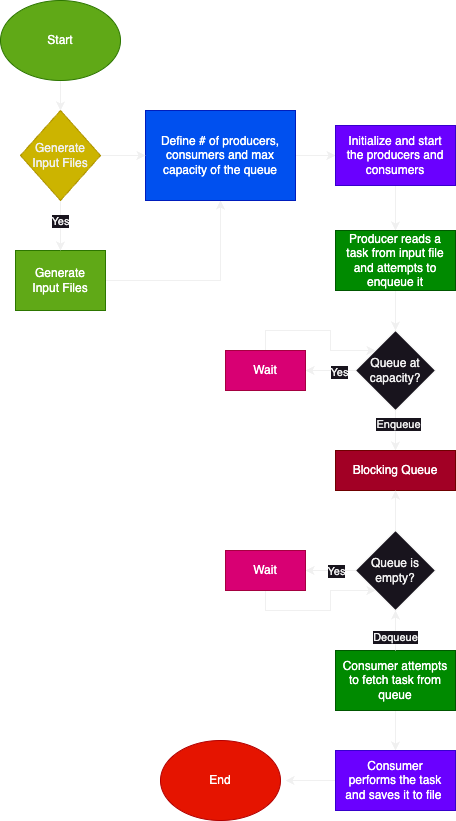

The diagram above was exported from draw.io. Its source (the exported page's mxGraphModel, read from the mxfile embedded in the PNG):
<mxGraphModel dx="469" dy="309" grid="1" gridSize="10" guides="1" tooltips="1" connect="1" arrows="1" fold="1" page="1" pageScale="1" pageWidth="850" pageHeight="1100" math="0" shadow="0">
  <root>
    <mxCell id="0" />
    <mxCell id="1" parent="0" />
    <mxCell id="tT1CAHCcxxloZalMR3JE-6" style="edgeStyle=orthogonalEdgeStyle;rounded=0;orthogonalLoop=1;jettySize=auto;html=1;exitX=1;exitY=0.5;exitDx=0;exitDy=0;entryX=0.5;entryY=1;entryDx=0;entryDy=0;" edge="1" parent="1" source="tT1CAHCcxxloZalMR3JE-1" target="tT1CAHCcxxloZalMR3JE-2">
      <mxGeometry relative="1" as="geometry">
        <mxPoint x="320" y="350" as="targetPoint" />
      </mxGeometry>
    </mxCell>
    <mxCell id="tT1CAHCcxxloZalMR3JE-1" value="Generate Input Files" style="rounded=0;whiteSpace=wrap;html=1;fillColor=#60a917;fontColor=#ffffff;strokeColor=#2D7600;spacingLeft=6;spacingRight=6;" vertex="1" parent="1">
      <mxGeometry x="160" y="390" width="90" height="60" as="geometry" />
    </mxCell>
    <mxCell id="tT1CAHCcxxloZalMR3JE-8" style="edgeStyle=orthogonalEdgeStyle;rounded=0;orthogonalLoop=1;jettySize=auto;html=1;exitX=1;exitY=0.5;exitDx=0;exitDy=0;entryX=0;entryY=0.5;entryDx=0;entryDy=0;" edge="1" parent="1" source="tT1CAHCcxxloZalMR3JE-2" target="tT1CAHCcxxloZalMR3JE-7">
      <mxGeometry relative="1" as="geometry" />
    </mxCell>
    <mxCell id="tT1CAHCcxxloZalMR3JE-2" value="Define # of producers, consumers and max capacity of the queue" style="rounded=0;whiteSpace=wrap;html=1;fillColor=#0050ef;fontColor=#ffffff;strokeColor=#001DBC;" vertex="1" parent="1">
      <mxGeometry x="290" y="250" width="150" height="90" as="geometry" />
    </mxCell>
    <mxCell id="tT1CAHCcxxloZalMR3JE-4" style="edgeStyle=orthogonalEdgeStyle;rounded=0;orthogonalLoop=1;jettySize=auto;html=1;exitX=0.5;exitY=1;exitDx=0;exitDy=0;entryX=0.5;entryY=0;entryDx=0;entryDy=0;" edge="1" parent="1" source="tT1CAHCcxxloZalMR3JE-3" target="tT1CAHCcxxloZalMR3JE-1">
      <mxGeometry relative="1" as="geometry" />
    </mxCell>
    <mxCell id="tT1CAHCcxxloZalMR3JE-11" value="Yes" style="edgeLabel;html=1;align=center;verticalAlign=middle;resizable=0;points=[];" vertex="1" connectable="0" parent="tT1CAHCcxxloZalMR3JE-4">
      <mxGeometry x="-0.2" y="-1" relative="1" as="geometry">
        <mxPoint as="offset" />
      </mxGeometry>
    </mxCell>
    <mxCell id="tT1CAHCcxxloZalMR3JE-5" style="edgeStyle=orthogonalEdgeStyle;rounded=0;orthogonalLoop=1;jettySize=auto;html=1;exitX=1;exitY=0.5;exitDx=0;exitDy=0;entryX=0;entryY=0.5;entryDx=0;entryDy=0;" edge="1" parent="1" source="tT1CAHCcxxloZalMR3JE-3" target="tT1CAHCcxxloZalMR3JE-2">
      <mxGeometry relative="1" as="geometry" />
    </mxCell>
    <mxCell id="tT1CAHCcxxloZalMR3JE-3" value="&lt;font color=&quot;#f0f0f0&quot;&gt;Generate Input Files&lt;/font&gt;" style="rhombus;whiteSpace=wrap;html=1;fillColor=#CCB400;fontColor=#000000;strokeColor=#B09500;" vertex="1" parent="1">
      <mxGeometry x="165" y="250" width="80" height="90" as="geometry" />
    </mxCell>
    <mxCell id="tT1CAHCcxxloZalMR3JE-13" style="edgeStyle=orthogonalEdgeStyle;rounded=0;orthogonalLoop=1;jettySize=auto;html=1;entryX=0.5;entryY=0;entryDx=0;entryDy=0;" edge="1" parent="1" source="tT1CAHCcxxloZalMR3JE-7" target="tT1CAHCcxxloZalMR3JE-12">
      <mxGeometry relative="1" as="geometry" />
    </mxCell>
    <mxCell id="tT1CAHCcxxloZalMR3JE-7" value="Initialize and start the producers and consumers" style="rounded=0;whiteSpace=wrap;html=1;fillColor=#6a00ff;fontColor=#ffffff;strokeColor=#3700CC;spacingLeft=6;spacingRight=6;" vertex="1" parent="1">
      <mxGeometry x="480" y="265" width="120" height="60" as="geometry" />
    </mxCell>
    <mxCell id="tT1CAHCcxxloZalMR3JE-15" style="edgeStyle=orthogonalEdgeStyle;rounded=0;orthogonalLoop=1;jettySize=auto;html=1;entryX=0.5;entryY=0;entryDx=0;entryDy=0;" edge="1" parent="1" source="tT1CAHCcxxloZalMR3JE-12" target="tT1CAHCcxxloZalMR3JE-14">
      <mxGeometry relative="1" as="geometry" />
    </mxCell>
    <mxCell id="tT1CAHCcxxloZalMR3JE-12" value="Producer reads a task from input file and attempts to enqueue it" style="rounded=0;whiteSpace=wrap;html=1;spacingLeft=6;spacingRight=6;fillColor=#008a00;fontColor=#ffffff;strokeColor=#005700;" vertex="1" parent="1">
      <mxGeometry x="480" y="370" width="120" height="60" as="geometry" />
    </mxCell>
    <mxCell id="tT1CAHCcxxloZalMR3JE-17" style="edgeStyle=orthogonalEdgeStyle;rounded=0;orthogonalLoop=1;jettySize=auto;html=1;exitX=0;exitY=0.5;exitDx=0;exitDy=0;entryX=1;entryY=0.5;entryDx=0;entryDy=0;" edge="1" parent="1" source="tT1CAHCcxxloZalMR3JE-14" target="tT1CAHCcxxloZalMR3JE-16">
      <mxGeometry relative="1" as="geometry" />
    </mxCell>
    <mxCell id="tT1CAHCcxxloZalMR3JE-19" value="Yes" style="edgeLabel;html=1;align=center;verticalAlign=middle;resizable=0;points=[];" vertex="1" connectable="0" parent="tT1CAHCcxxloZalMR3JE-17">
      <mxGeometry x="-0.32" y="1" relative="1" as="geometry">
        <mxPoint as="offset" />
      </mxGeometry>
    </mxCell>
    <mxCell id="tT1CAHCcxxloZalMR3JE-22" style="edgeStyle=orthogonalEdgeStyle;rounded=0;orthogonalLoop=1;jettySize=auto;html=1;exitX=0.5;exitY=1;exitDx=0;exitDy=0;entryX=0.5;entryY=0;entryDx=0;entryDy=0;" edge="1" parent="1" source="tT1CAHCcxxloZalMR3JE-14" target="tT1CAHCcxxloZalMR3JE-21">
      <mxGeometry relative="1" as="geometry" />
    </mxCell>
    <mxCell id="tT1CAHCcxxloZalMR3JE-32" value="Enqueue" style="edgeLabel;html=1;align=center;verticalAlign=middle;resizable=0;points=[];" vertex="1" connectable="0" parent="tT1CAHCcxxloZalMR3JE-22">
      <mxGeometry x="-0.375" y="2" relative="1" as="geometry">
        <mxPoint as="offset" />
      </mxGeometry>
    </mxCell>
    <mxCell id="tT1CAHCcxxloZalMR3JE-14" value="Queue at capacity?" style="rhombus;whiteSpace=wrap;html=1;" vertex="1" parent="1">
      <mxGeometry x="500" y="470" width="80" height="80" as="geometry" />
    </mxCell>
    <mxCell id="tT1CAHCcxxloZalMR3JE-18" style="edgeStyle=orthogonalEdgeStyle;rounded=0;orthogonalLoop=1;jettySize=auto;html=1;exitX=0.5;exitY=0;exitDx=0;exitDy=0;entryX=0;entryY=0;entryDx=0;entryDy=0;" edge="1" parent="1" source="tT1CAHCcxxloZalMR3JE-16" target="tT1CAHCcxxloZalMR3JE-14">
      <mxGeometry relative="1" as="geometry" />
    </mxCell>
    <mxCell id="tT1CAHCcxxloZalMR3JE-16" value="Wait" style="rounded=0;whiteSpace=wrap;html=1;fillColor=#d80073;fontColor=#ffffff;strokeColor=#A50040;" vertex="1" parent="1">
      <mxGeometry x="370" y="490" width="80" height="40" as="geometry" />
    </mxCell>
    <mxCell id="tT1CAHCcxxloZalMR3JE-21" value="Blocking Queue" style="rounded=0;whiteSpace=wrap;html=1;spacingLeft=6;spacingRight=6;fillColor=#a20025;fontColor=#ffffff;strokeColor=#6F0000;" vertex="1" parent="1">
      <mxGeometry x="480" y="590" width="120" height="40" as="geometry" />
    </mxCell>
    <mxCell id="tT1CAHCcxxloZalMR3JE-35" style="edgeStyle=orthogonalEdgeStyle;rounded=0;orthogonalLoop=1;jettySize=auto;html=1;exitX=0.5;exitY=1;exitDx=0;exitDy=0;entryX=0.5;entryY=0;entryDx=0;entryDy=0;" edge="1" parent="1" source="tT1CAHCcxxloZalMR3JE-23" target="tT1CAHCcxxloZalMR3JE-34">
      <mxGeometry relative="1" as="geometry" />
    </mxCell>
    <mxCell id="tT1CAHCcxxloZalMR3JE-23" value="Consumer attempts to fetch task from queue" style="rounded=0;whiteSpace=wrap;html=1;spacingLeft=6;spacingRight=6;fillColor=#008a00;fontColor=#ffffff;strokeColor=#005700;" vertex="1" parent="1">
      <mxGeometry x="480" y="790" width="120" height="60" as="geometry" />
    </mxCell>
    <mxCell id="tT1CAHCcxxloZalMR3JE-26" style="edgeStyle=orthogonalEdgeStyle;rounded=0;orthogonalLoop=1;jettySize=auto;html=1;entryX=0.5;entryY=1;entryDx=0;entryDy=0;" edge="1" parent="1" source="tT1CAHCcxxloZalMR3JE-25" target="tT1CAHCcxxloZalMR3JE-21">
      <mxGeometry relative="1" as="geometry" />
    </mxCell>
    <mxCell id="tT1CAHCcxxloZalMR3JE-28" style="edgeStyle=orthogonalEdgeStyle;rounded=0;orthogonalLoop=1;jettySize=auto;html=1;exitX=0;exitY=0.5;exitDx=0;exitDy=0;entryX=1;entryY=0.5;entryDx=0;entryDy=0;" edge="1" parent="1" source="tT1CAHCcxxloZalMR3JE-25" target="tT1CAHCcxxloZalMR3JE-27">
      <mxGeometry relative="1" as="geometry" />
    </mxCell>
    <mxCell id="tT1CAHCcxxloZalMR3JE-29" value="Yes" style="edgeLabel;html=1;align=center;verticalAlign=middle;resizable=0;points=[];" vertex="1" connectable="0" parent="tT1CAHCcxxloZalMR3JE-28">
      <mxGeometry x="-0.12" y="3" relative="1" as="geometry">
        <mxPoint x="2" y="-3" as="offset" />
      </mxGeometry>
    </mxCell>
    <mxCell id="tT1CAHCcxxloZalMR3JE-31" style="edgeStyle=orthogonalEdgeStyle;rounded=0;orthogonalLoop=1;jettySize=auto;html=1;exitX=0.5;exitY=0;exitDx=0;exitDy=0;entryX=0.5;entryY=1;entryDx=0;entryDy=0;" edge="1" parent="1" source="tT1CAHCcxxloZalMR3JE-23" target="tT1CAHCcxxloZalMR3JE-25">
      <mxGeometry relative="1" as="geometry" />
    </mxCell>
    <mxCell id="tT1CAHCcxxloZalMR3JE-33" value="Dequeue" style="edgeLabel;html=1;align=center;verticalAlign=middle;resizable=0;points=[];" vertex="1" connectable="0" parent="tT1CAHCcxxloZalMR3JE-31">
      <mxGeometry x="-0.325" y="1" relative="1" as="geometry">
        <mxPoint as="offset" />
      </mxGeometry>
    </mxCell>
    <mxCell id="tT1CAHCcxxloZalMR3JE-25" value="Queue is empty?" style="rhombus;whiteSpace=wrap;html=1;" vertex="1" parent="1">
      <mxGeometry x="500" y="670" width="80" height="80" as="geometry" />
    </mxCell>
    <mxCell id="tT1CAHCcxxloZalMR3JE-30" style="edgeStyle=orthogonalEdgeStyle;rounded=0;orthogonalLoop=1;jettySize=auto;html=1;exitX=0.5;exitY=1;exitDx=0;exitDy=0;entryX=0;entryY=1;entryDx=0;entryDy=0;" edge="1" parent="1" source="tT1CAHCcxxloZalMR3JE-27" target="tT1CAHCcxxloZalMR3JE-25">
      <mxGeometry relative="1" as="geometry" />
    </mxCell>
    <mxCell id="tT1CAHCcxxloZalMR3JE-27" value="Wait" style="rounded=0;whiteSpace=wrap;html=1;fillColor=#d80073;fontColor=#ffffff;strokeColor=#A50040;" vertex="1" parent="1">
      <mxGeometry x="370" y="690" width="80" height="40" as="geometry" />
    </mxCell>
    <mxCell id="tT1CAHCcxxloZalMR3JE-37" style="edgeStyle=orthogonalEdgeStyle;rounded=0;orthogonalLoop=1;jettySize=auto;html=1;exitX=0;exitY=0.5;exitDx=0;exitDy=0;" edge="1" parent="1" source="tT1CAHCcxxloZalMR3JE-34">
      <mxGeometry relative="1" as="geometry">
        <mxPoint x="430" y="920.0952380952381" as="targetPoint" />
      </mxGeometry>
    </mxCell>
    <mxCell id="tT1CAHCcxxloZalMR3JE-34" value="Consumer performs the task and saves it to file&amp;nbsp;" style="rounded=0;whiteSpace=wrap;html=1;fillColor=#6a00ff;fontColor=#ffffff;strokeColor=#3700CC;spacingLeft=6;spacingRight=6;" vertex="1" parent="1">
      <mxGeometry x="480" y="890" width="120" height="60" as="geometry" />
    </mxCell>
    <mxCell id="tT1CAHCcxxloZalMR3JE-36" value="End" style="ellipse;whiteSpace=wrap;html=1;fillColor=#e51400;fontColor=#ffffff;strokeColor=#B20000;" vertex="1" parent="1">
      <mxGeometry x="305" y="880" width="120" height="80" as="geometry" />
    </mxCell>
    <mxCell id="tT1CAHCcxxloZalMR3JE-39" style="edgeStyle=orthogonalEdgeStyle;rounded=0;orthogonalLoop=1;jettySize=auto;html=1;exitX=0.5;exitY=1;exitDx=0;exitDy=0;entryX=0.5;entryY=0;entryDx=0;entryDy=0;" edge="1" parent="1" source="tT1CAHCcxxloZalMR3JE-38" target="tT1CAHCcxxloZalMR3JE-3">
      <mxGeometry relative="1" as="geometry" />
    </mxCell>
    <mxCell id="tT1CAHCcxxloZalMR3JE-38" value="Start" style="ellipse;whiteSpace=wrap;html=1;fillColor=#60a917;fontColor=#ffffff;strokeColor=#2D7600;" vertex="1" parent="1">
      <mxGeometry x="145" y="140" width="120" height="80" as="geometry" />
    </mxCell>
  </root>
</mxGraphModel>